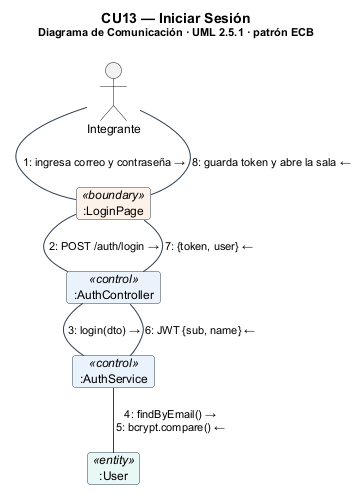

The diagram above was rendered by PlantUML. Its source (embedded in the PNG):
@startuml com_cu13
!include _com.iuml
title CU13 — Iniciar Sesión\n<size:11>Diagrama de Comunicación · UML 2.5.1 · patrón ECB</size>
object ":LoginPage" as B <<boundary>>
object ":AuthController" as C1 <<control>>
object ":AuthService" as C2 <<control>>
object ":User" as E <<entity>>
actor "Integrante" as A
A -down- B : "1: ingresa correo y contraseña →"
B -down- C1 : "2: POST /auth/login →"
C1 -down- C2 : "3: login(dto) →"
C2 -down- E : "4: findByEmail() →\n5: bcrypt.compare() ←"
C2 -up- C1 : "6: JWT {sub, name} ←"
C1 -up- B : "7: {token, user} ←"
B -up- A : "8: guarda token y abre la sala ←"
@enduml